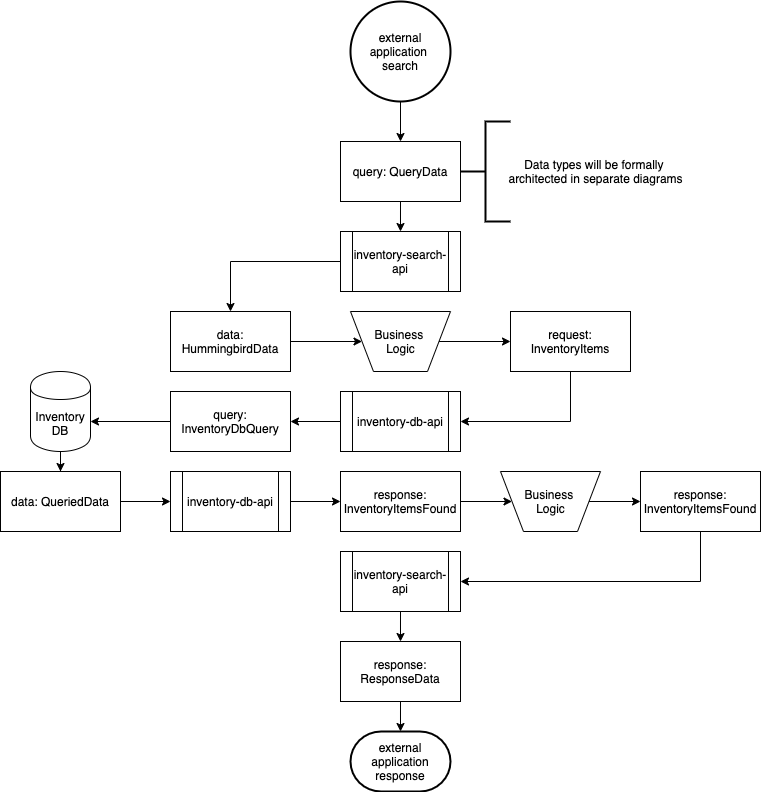

The diagram above was exported from draw.io. Its source (the exported page's mxGraphModel, read from the mxfile embedded in the PNG):
<mxGraphModel dx="1092" dy="846" grid="1" gridSize="10" guides="1" tooltips="1" connect="1" arrows="1" fold="1" page="1" pageScale="1" pageWidth="2500" pageHeight="2500" math="0" shadow="0">
  <root>
    <mxCell id="jed3o7n_PhxTd2nU0lZq-0" />
    <mxCell id="jed3o7n_PhxTd2nU0lZq-1" parent="jed3o7n_PhxTd2nU0lZq-0" />
    <mxCell id="1NwCxR93qhcD4IGn2JBj-1" value="" style="edgeStyle=orthogonalEdgeStyle;rounded=0;orthogonalLoop=1;jettySize=auto;html=1;" edge="1" parent="jed3o7n_PhxTd2nU0lZq-1" source="jed3o7n_PhxTd2nU0lZq-2">
      <mxGeometry relative="1" as="geometry">
        <mxPoint x="530" y="220" as="targetPoint" />
      </mxGeometry>
    </mxCell>
    <mxCell id="jed3o7n_PhxTd2nU0lZq-2" value="external application &lt;br&gt;search" style="strokeWidth=2;html=1;shape=mxgraph.flowchart.start_2;whiteSpace=wrap;" vertex="1" parent="jed3o7n_PhxTd2nU0lZq-1">
      <mxGeometry x="480" y="80" width="100" height="100" as="geometry" />
    </mxCell>
    <mxCell id="jed3o7n_PhxTd2nU0lZq-3" value="external application response" style="strokeWidth=2;html=1;shape=mxgraph.flowchart.terminator;whiteSpace=wrap;" vertex="1" parent="jed3o7n_PhxTd2nU0lZq-1">
      <mxGeometry x="480" y="810" width="100" height="60" as="geometry" />
    </mxCell>
    <mxCell id="1NwCxR93qhcD4IGn2JBj-4" value="" style="edgeStyle=orthogonalEdgeStyle;rounded=0;orthogonalLoop=1;jettySize=auto;html=1;" edge="1" parent="jed3o7n_PhxTd2nU0lZq-1" source="1NwCxR93qhcD4IGn2JBj-2">
      <mxGeometry relative="1" as="geometry">
        <mxPoint x="530" y="310" as="targetPoint" />
      </mxGeometry>
    </mxCell>
    <mxCell id="1NwCxR93qhcD4IGn2JBj-2" value="query: QueryData" style="rounded=0;whiteSpace=wrap;html=1;" vertex="1" parent="jed3o7n_PhxTd2nU0lZq-1">
      <mxGeometry x="470" y="220" width="120" height="60" as="geometry" />
    </mxCell>
    <mxCell id="n9Kus_JvMtZbBIX65L7J-0" value="" style="strokeWidth=2;html=1;shape=mxgraph.flowchart.annotation_2;align=left;labelPosition=right;pointerEvents=1;" vertex="1" parent="jed3o7n_PhxTd2nU0lZq-1">
      <mxGeometry x="590" y="200" width="50" height="100" as="geometry" />
    </mxCell>
    <mxCell id="n9Kus_JvMtZbBIX65L7J-1" value="Data types will be formally &lt;br&gt;architected in separate diagrams" style="text;html=1;align=center;verticalAlign=middle;resizable=0;points=[];autosize=1;" vertex="1" parent="jed3o7n_PhxTd2nU0lZq-1">
      <mxGeometry x="630" y="235" width="190" height="30" as="geometry" />
    </mxCell>
    <mxCell id="fy4fXvxlqL-lVrLVSWZs-1" value="" style="edgeStyle=orthogonalEdgeStyle;rounded=0;orthogonalLoop=1;jettySize=auto;html=1;entryX=0.5;entryY=0;entryDx=0;entryDy=0;" edge="1" parent="jed3o7n_PhxTd2nU0lZq-1" source="n9Kus_JvMtZbBIX65L7J-4" target="fy4fXvxlqL-lVrLVSWZs-2">
      <mxGeometry relative="1" as="geometry">
        <mxPoint x="280" y="380" as="targetPoint" />
      </mxGeometry>
    </mxCell>
    <mxCell id="n9Kus_JvMtZbBIX65L7J-4" value="inventory-search-api" style="shape=process;whiteSpace=wrap;html=1;backgroundOutline=1;" vertex="1" parent="jed3o7n_PhxTd2nU0lZq-1">
      <mxGeometry x="470" y="310" width="120" height="60" as="geometry" />
    </mxCell>
    <mxCell id="n9Kus_JvMtZbBIX65L7J-7" value="" style="edgeStyle=orthogonalEdgeStyle;rounded=0;orthogonalLoop=1;jettySize=auto;html=1;" edge="1" parent="jed3o7n_PhxTd2nU0lZq-1" source="n9Kus_JvMtZbBIX65L7J-5" target="n9Kus_JvMtZbBIX65L7J-6">
      <mxGeometry relative="1" as="geometry" />
    </mxCell>
    <mxCell id="n9Kus_JvMtZbBIX65L7J-5" value="inventory-search-api" style="shape=process;whiteSpace=wrap;html=1;backgroundOutline=1;" vertex="1" parent="jed3o7n_PhxTd2nU0lZq-1">
      <mxGeometry x="470" y="630" width="120" height="60" as="geometry" />
    </mxCell>
    <mxCell id="n9Kus_JvMtZbBIX65L7J-8" value="" style="edgeStyle=orthogonalEdgeStyle;rounded=0;orthogonalLoop=1;jettySize=auto;html=1;" edge="1" parent="jed3o7n_PhxTd2nU0lZq-1" source="n9Kus_JvMtZbBIX65L7J-6" target="jed3o7n_PhxTd2nU0lZq-3">
      <mxGeometry relative="1" as="geometry" />
    </mxCell>
    <mxCell id="n9Kus_JvMtZbBIX65L7J-6" value="response: ResponseData" style="rounded=0;whiteSpace=wrap;html=1;" vertex="1" parent="jed3o7n_PhxTd2nU0lZq-1">
      <mxGeometry x="470" y="720" width="120" height="60" as="geometry" />
    </mxCell>
    <mxCell id="fy4fXvxlqL-lVrLVSWZs-20" value="" style="edgeStyle=orthogonalEdgeStyle;rounded=0;orthogonalLoop=1;jettySize=auto;html=1;" edge="1" parent="jed3o7n_PhxTd2nU0lZq-1" source="n9Kus_JvMtZbBIX65L7J-9">
      <mxGeometry relative="1" as="geometry">
        <mxPoint x="190" y="550" as="targetPoint" />
      </mxGeometry>
    </mxCell>
    <mxCell id="n9Kus_JvMtZbBIX65L7J-9" value="Inventory&lt;br&gt;DB" style="shape=cylinder;whiteSpace=wrap;html=1;boundedLbl=1;backgroundOutline=1;" vertex="1" parent="jed3o7n_PhxTd2nU0lZq-1">
      <mxGeometry x="160" y="450" width="60" height="80" as="geometry" />
    </mxCell>
    <mxCell id="fy4fXvxlqL-lVrLVSWZs-5" value="" style="edgeStyle=orthogonalEdgeStyle;rounded=0;orthogonalLoop=1;jettySize=auto;html=1;entryX=0;entryY=0.5;entryDx=0;entryDy=0;" edge="1" parent="jed3o7n_PhxTd2nU0lZq-1" source="fy4fXvxlqL-lVrLVSWZs-2" target="fy4fXvxlqL-lVrLVSWZs-6">
      <mxGeometry relative="1" as="geometry">
        <mxPoint x="470" y="420" as="targetPoint" />
      </mxGeometry>
    </mxCell>
    <mxCell id="fy4fXvxlqL-lVrLVSWZs-2" value="data: HummingbirdData" style="rounded=0;whiteSpace=wrap;html=1;" vertex="1" parent="jed3o7n_PhxTd2nU0lZq-1">
      <mxGeometry x="300" y="390" width="120" height="60" as="geometry" />
    </mxCell>
    <mxCell id="fy4fXvxlqL-lVrLVSWZs-9" value="" style="edgeStyle=orthogonalEdgeStyle;rounded=0;orthogonalLoop=1;jettySize=auto;html=1;entryX=0;entryY=0.5;entryDx=0;entryDy=0;" edge="1" parent="jed3o7n_PhxTd2nU0lZq-1" source="fy4fXvxlqL-lVrLVSWZs-6" target="fy4fXvxlqL-lVrLVSWZs-10">
      <mxGeometry relative="1" as="geometry">
        <mxPoint x="671.5" y="420" as="targetPoint" />
      </mxGeometry>
    </mxCell>
    <mxCell id="fy4fXvxlqL-lVrLVSWZs-6" value="" style="verticalLabelPosition=bottom;verticalAlign=top;html=1;shape=trapezoid;perimeter=trapezoidPerimeter;whiteSpace=wrap;size=0.23;arcSize=10;flipV=1;" vertex="1" parent="jed3o7n_PhxTd2nU0lZq-1">
      <mxGeometry x="480" y="390" width="100" height="60" as="geometry" />
    </mxCell>
    <mxCell id="fy4fXvxlqL-lVrLVSWZs-7" value="Business &lt;br&gt;Logic" style="text;html=1;align=center;verticalAlign=middle;resizable=0;points=[];autosize=1;" vertex="1" parent="jed3o7n_PhxTd2nU0lZq-1">
      <mxGeometry x="500" y="405" width="60" height="30" as="geometry" />
    </mxCell>
    <mxCell id="fy4fXvxlqL-lVrLVSWZs-12" value="" style="edgeStyle=orthogonalEdgeStyle;rounded=0;orthogonalLoop=1;jettySize=auto;html=1;" edge="1" parent="jed3o7n_PhxTd2nU0lZq-1" source="fy4fXvxlqL-lVrLVSWZs-10">
      <mxGeometry relative="1" as="geometry">
        <mxPoint x="590" y="500" as="targetPoint" />
        <Array as="points">
          <mxPoint x="700" y="500" />
        </Array>
      </mxGeometry>
    </mxCell>
    <mxCell id="fy4fXvxlqL-lVrLVSWZs-10" value="request: InventoryItems" style="rounded=0;whiteSpace=wrap;html=1;" vertex="1" parent="jed3o7n_PhxTd2nU0lZq-1">
      <mxGeometry x="640" y="390" width="120" height="60" as="geometry" />
    </mxCell>
    <mxCell id="fy4fXvxlqL-lVrLVSWZs-15" value="" style="edgeStyle=orthogonalEdgeStyle;rounded=0;orthogonalLoop=1;jettySize=auto;html=1;" edge="1" parent="jed3o7n_PhxTd2nU0lZq-1" source="fy4fXvxlqL-lVrLVSWZs-13">
      <mxGeometry relative="1" as="geometry">
        <mxPoint x="420" y="500" as="targetPoint" />
      </mxGeometry>
    </mxCell>
    <mxCell id="fy4fXvxlqL-lVrLVSWZs-13" value="inventory-db-api" style="shape=process;whiteSpace=wrap;html=1;backgroundOutline=1;" vertex="1" parent="jed3o7n_PhxTd2nU0lZq-1">
      <mxGeometry x="470" y="470" width="120" height="60" as="geometry" />
    </mxCell>
    <mxCell id="fy4fXvxlqL-lVrLVSWZs-18" value="" style="edgeStyle=orthogonalEdgeStyle;rounded=0;orthogonalLoop=1;jettySize=auto;html=1;" edge="1" parent="jed3o7n_PhxTd2nU0lZq-1" source="fy4fXvxlqL-lVrLVSWZs-16">
      <mxGeometry relative="1" as="geometry">
        <mxPoint x="220" y="500" as="targetPoint" />
      </mxGeometry>
    </mxCell>
    <mxCell id="fy4fXvxlqL-lVrLVSWZs-16" value="query: InventoryDbQuery" style="rounded=0;whiteSpace=wrap;html=1;" vertex="1" parent="jed3o7n_PhxTd2nU0lZq-1">
      <mxGeometry x="300" y="470" width="120" height="60" as="geometry" />
    </mxCell>
    <mxCell id="fy4fXvxlqL-lVrLVSWZs-25" value="" style="edgeStyle=orthogonalEdgeStyle;rounded=0;orthogonalLoop=1;jettySize=auto;html=1;" edge="1" parent="jed3o7n_PhxTd2nU0lZq-1" source="fy4fXvxlqL-lVrLVSWZs-21">
      <mxGeometry relative="1" as="geometry">
        <mxPoint x="300" y="580" as="targetPoint" />
      </mxGeometry>
    </mxCell>
    <mxCell id="fy4fXvxlqL-lVrLVSWZs-21" value="data: QueriedData" style="rounded=0;whiteSpace=wrap;html=1;" vertex="1" parent="jed3o7n_PhxTd2nU0lZq-1">
      <mxGeometry x="130" y="550" width="120" height="60" as="geometry" />
    </mxCell>
    <mxCell id="fy4fXvxlqL-lVrLVSWZs-28" value="" style="edgeStyle=orthogonalEdgeStyle;rounded=0;orthogonalLoop=1;jettySize=auto;html=1;entryX=0;entryY=0.5;entryDx=0;entryDy=0;" edge="1" parent="jed3o7n_PhxTd2nU0lZq-1" source="fy4fXvxlqL-lVrLVSWZs-26" target="fy4fXvxlqL-lVrLVSWZs-29">
      <mxGeometry relative="1" as="geometry">
        <mxPoint x="450" y="580" as="targetPoint" />
      </mxGeometry>
    </mxCell>
    <mxCell id="fy4fXvxlqL-lVrLVSWZs-26" value="inventory-db-api" style="shape=process;whiteSpace=wrap;html=1;backgroundOutline=1;" vertex="1" parent="jed3o7n_PhxTd2nU0lZq-1">
      <mxGeometry x="300" y="550" width="120" height="60" as="geometry" />
    </mxCell>
    <mxCell id="fy4fXvxlqL-lVrLVSWZs-31" value="" style="edgeStyle=orthogonalEdgeStyle;rounded=0;orthogonalLoop=1;jettySize=auto;html=1;entryX=0;entryY=0.5;entryDx=0;entryDy=0;" edge="1" parent="jed3o7n_PhxTd2nU0lZq-1" source="fy4fXvxlqL-lVrLVSWZs-29" target="fy4fXvxlqL-lVrLVSWZs-32">
      <mxGeometry relative="1" as="geometry">
        <mxPoint x="620" y="580" as="targetPoint" />
      </mxGeometry>
    </mxCell>
    <mxCell id="fy4fXvxlqL-lVrLVSWZs-29" value="response: InventoryItemsFound" style="rounded=0;whiteSpace=wrap;html=1;" vertex="1" parent="jed3o7n_PhxTd2nU0lZq-1">
      <mxGeometry x="470" y="550" width="120" height="60" as="geometry" />
    </mxCell>
    <mxCell id="fy4fXvxlqL-lVrLVSWZs-35" value="" style="edgeStyle=orthogonalEdgeStyle;rounded=0;orthogonalLoop=1;jettySize=auto;html=1;" edge="1" parent="jed3o7n_PhxTd2nU0lZq-1" source="fy4fXvxlqL-lVrLVSWZs-32" target="fy4fXvxlqL-lVrLVSWZs-34">
      <mxGeometry relative="1" as="geometry" />
    </mxCell>
    <mxCell id="fy4fXvxlqL-lVrLVSWZs-32" value="" style="verticalLabelPosition=bottom;verticalAlign=top;html=1;shape=trapezoid;perimeter=trapezoidPerimeter;whiteSpace=wrap;size=0.23;arcSize=10;flipV=1;" vertex="1" parent="jed3o7n_PhxTd2nU0lZq-1">
      <mxGeometry x="630" y="550" width="100" height="60" as="geometry" />
    </mxCell>
    <mxCell id="fy4fXvxlqL-lVrLVSWZs-33" value="Business &lt;br&gt;Logic" style="text;html=1;align=center;verticalAlign=middle;resizable=0;points=[];autosize=1;" vertex="1" parent="jed3o7n_PhxTd2nU0lZq-1">
      <mxGeometry x="650" y="565" width="60" height="30" as="geometry" />
    </mxCell>
    <mxCell id="fy4fXvxlqL-lVrLVSWZs-37" value="" style="edgeStyle=orthogonalEdgeStyle;rounded=0;orthogonalLoop=1;jettySize=auto;html=1;entryX=1;entryY=0.5;entryDx=0;entryDy=0;" edge="1" parent="jed3o7n_PhxTd2nU0lZq-1" source="fy4fXvxlqL-lVrLVSWZs-34" target="n9Kus_JvMtZbBIX65L7J-5">
      <mxGeometry relative="1" as="geometry">
        <mxPoint x="830" y="690" as="targetPoint" />
        <Array as="points">
          <mxPoint x="830" y="660" />
        </Array>
      </mxGeometry>
    </mxCell>
    <mxCell id="fy4fXvxlqL-lVrLVSWZs-34" value="response: InventoryItemsFound" style="rounded=0;whiteSpace=wrap;html=1;" vertex="1" parent="jed3o7n_PhxTd2nU0lZq-1">
      <mxGeometry x="770" y="550" width="120" height="60" as="geometry" />
    </mxCell>
  </root>
</mxGraphModel>